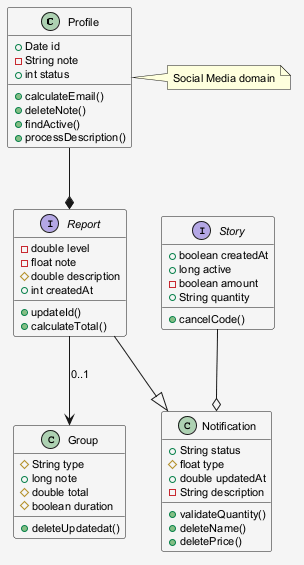

The diagram above was rendered by PlantUML. Its source (embedded in the PNG):
@startuml
skinparam shadowing false
skinparam backgroundColor #F5F5F5
skinparam defaultFontSize 11
class Profile {
  +Date id
  -String note
  +int status
  +calculateEmail()
  +deleteNote()
  +findActive()
  +processDescription()
}
class Group {
  #String type
  +long note
  #double total
  #boolean duration
  +deleteUpdatedat()
}
interface Report {
  -double level
  -float note
  #double description
  +int createdAt
  +updateId()
  +calculateTotal()
}
interface Story {
  +boolean createdAt
  +long active
  -boolean amount
  +String quantity
  +cancelCode()
}
class Notification {
  +String status
  #float type
  +double updatedAt
  -String description
  +validateQuantity()
  +deleteName()
  +deletePrice()
}
Report --|> Notification
Story --o Notification
Profile --* Report
Report --> Group : "0..1"
note right of Profile : Social Media domain
@enduml